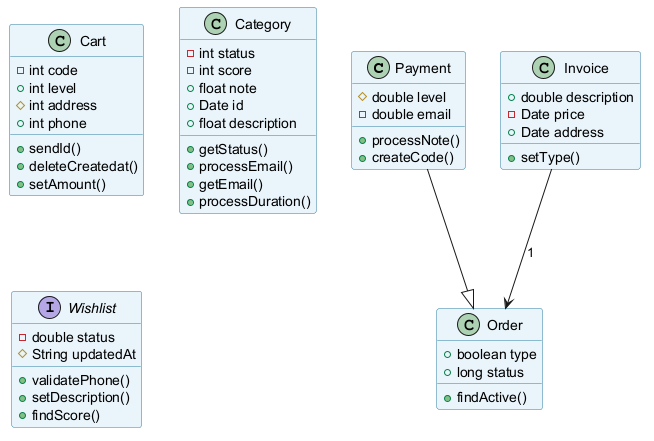

The diagram above was rendered by PlantUML. Its source (embedded in the PNG):
@startuml
skinparam backgroundColor #FFFFFF
skinparam classBackgroundColor #E8F4FA
skinparam classBorderColor #2C7DA0
class Payment {
  #double level
  -double email
  +processNote()
  +createCode()
}
class Invoice {
  +double description
  -Date price
  +Date address
  +setType()
}
class Cart {
  -int code
  +int level
  #int address
  +int phone
  +sendId()
  +deleteCreatedat()
  +setAmount()
}
class Category {
  -int status
  -int score
  +float note
  +Date id
  +float description
  +getStatus()
  +processEmail()
  +getEmail()
  +processDuration()
}
interface Wishlist {
  -double status
  #String updatedAt
  +validatePhone()
  +setDescription()
  +findScore()
}
class Order {
  +boolean type
  +long status
  +findActive()
}
Invoice --> Order : "1"
Payment --|> Order
@enduml